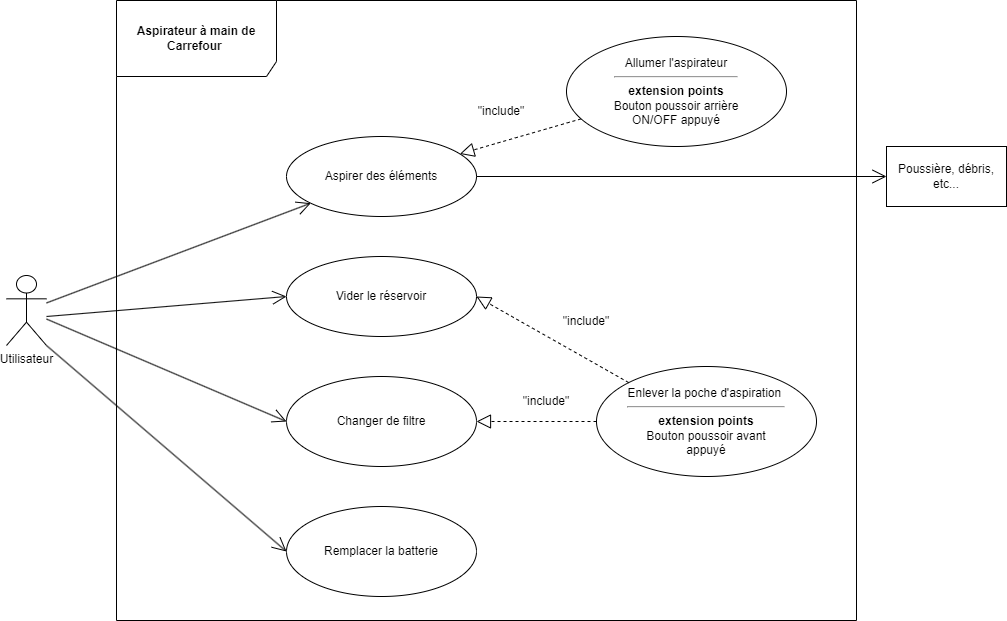

The diagram above was exported from draw.io. Its source (the exported page's mxGraphModel, read from the mxfile embedded in the PNG):
<mxGraphModel dx="2066" dy="1145" grid="1" gridSize="10" guides="1" tooltips="1" connect="1" arrows="1" fold="1" page="1" pageScale="1" pageWidth="1169" pageHeight="827" math="0" shadow="0">
  <root>
    <mxCell id="0" />
    <mxCell id="1" parent="0" />
    <mxCell id="Ej_gCYIU3qe2OugQN0Qj-4" value="&lt;b&gt;Aspirateur à main de Carrefour&amp;nbsp;&lt;/b&gt;" style="shape=umlFrame;whiteSpace=wrap;html=1;pointerEvents=0;width=160;height=76;" vertex="1" parent="1">
      <mxGeometry x="170" y="104" width="740" height="620" as="geometry" />
    </mxCell>
    <mxCell id="Ej_gCYIU3qe2OugQN0Qj-8" value="Utilisateur&lt;br&gt;" style="shape=umlActor;verticalLabelPosition=bottom;verticalAlign=top;html=1;outlineConnect=0;" vertex="1" parent="1">
      <mxGeometry x="60" y="379" width="40" height="70" as="geometry" />
    </mxCell>
    <mxCell id="Ej_gCYIU3qe2OugQN0Qj-12" value="Poussière, débris, etc..." style="rounded=0;whiteSpace=wrap;html=1;" vertex="1" parent="1">
      <mxGeometry x="940" y="250" width="120" height="60" as="geometry" />
    </mxCell>
    <mxCell id="Ej_gCYIU3qe2OugQN0Qj-15" value="Aspirer des éléments" style="ellipse;whiteSpace=wrap;html=1;" vertex="1" parent="1">
      <mxGeometry x="340" y="240" width="190" height="80" as="geometry" />
    </mxCell>
    <mxCell id="Ej_gCYIU3qe2OugQN0Qj-18" value="" style="endArrow=open;endFill=1;endSize=12;html=1;rounded=0;" edge="1" parent="1" source="Ej_gCYIU3qe2OugQN0Qj-8" target="Ej_gCYIU3qe2OugQN0Qj-15">
      <mxGeometry width="160" relative="1" as="geometry">
        <mxPoint x="380" y="480" as="sourcePoint" />
        <mxPoint x="540" y="480" as="targetPoint" />
      </mxGeometry>
    </mxCell>
    <mxCell id="Ej_gCYIU3qe2OugQN0Qj-20" value="" style="endArrow=open;endFill=1;endSize=12;html=1;rounded=0;exitX=1;exitY=0.5;exitDx=0;exitDy=0;" edge="1" parent="1" source="Ej_gCYIU3qe2OugQN0Qj-15" target="Ej_gCYIU3qe2OugQN0Qj-12">
      <mxGeometry width="160" relative="1" as="geometry">
        <mxPoint x="590" y="394.5" as="sourcePoint" />
        <mxPoint x="880" y="390" as="targetPoint" />
      </mxGeometry>
    </mxCell>
    <mxCell id="Ej_gCYIU3qe2OugQN0Qj-21" value="Allumer l'aspirateur&lt;br&gt;&lt;hr&gt;&lt;b&gt;extension points&lt;/b&gt;&lt;br&gt;Bouton poussoir arrière&lt;br&gt;ON/OFF appuyé" style="ellipse;whiteSpace=wrap;html=1;" vertex="1" parent="1">
      <mxGeometry x="620" y="140" width="220" height="110" as="geometry" />
    </mxCell>
    <mxCell id="Ej_gCYIU3qe2OugQN0Qj-23" value="" style="endArrow=block;dashed=1;endFill=0;endSize=12;html=1;rounded=0;" edge="1" parent="1" source="Ej_gCYIU3qe2OugQN0Qj-21" target="Ej_gCYIU3qe2OugQN0Qj-15">
      <mxGeometry width="160" relative="1" as="geometry">
        <mxPoint x="560" y="329.5" as="sourcePoint" />
        <mxPoint x="720" y="329.5" as="targetPoint" />
      </mxGeometry>
    </mxCell>
    <mxCell id="Ej_gCYIU3qe2OugQN0Qj-25" value="&quot;include&quot;" style="text;html=1;strokeColor=none;fillColor=none;align=center;verticalAlign=middle;whiteSpace=wrap;rounded=0;" vertex="1" parent="1">
      <mxGeometry x="525" y="200" width="60" height="30" as="geometry" />
    </mxCell>
    <mxCell id="Ej_gCYIU3qe2OugQN0Qj-26" value="Changer de filtre" style="ellipse;whiteSpace=wrap;html=1;" vertex="1" parent="1">
      <mxGeometry x="340" y="480" width="190" height="90" as="geometry" />
    </mxCell>
    <mxCell id="Ej_gCYIU3qe2OugQN0Qj-27" value="" style="endArrow=open;endFill=1;endSize=12;html=1;rounded=0;entryX=0;entryY=0.5;entryDx=0;entryDy=0;" edge="1" parent="1" source="Ej_gCYIU3qe2OugQN0Qj-8" target="Ej_gCYIU3qe2OugQN0Qj-26">
      <mxGeometry width="160" relative="1" as="geometry">
        <mxPoint x="90" y="471" as="sourcePoint" />
        <mxPoint x="279" y="447" as="targetPoint" />
      </mxGeometry>
    </mxCell>
    <mxCell id="Ej_gCYIU3qe2OugQN0Qj-28" value="Enlever la poche d'aspiration&amp;nbsp;&lt;br&gt;&lt;hr&gt;&lt;b&gt;extension points&lt;/b&gt;&lt;br&gt;Bouton poussoir avant &lt;br&gt;appuyé" style="ellipse;whiteSpace=wrap;html=1;" vertex="1" parent="1">
      <mxGeometry x="650" y="470" width="220" height="110" as="geometry" />
    </mxCell>
    <mxCell id="Ej_gCYIU3qe2OugQN0Qj-29" value="" style="endArrow=block;dashed=1;endFill=0;endSize=12;html=1;rounded=0;entryX=1;entryY=0.5;entryDx=0;entryDy=0;exitX=0;exitY=0.5;exitDx=0;exitDy=0;" edge="1" parent="1" source="Ej_gCYIU3qe2OugQN0Qj-28" target="Ej_gCYIU3qe2OugQN0Qj-26">
      <mxGeometry width="160" relative="1" as="geometry">
        <mxPoint x="769" y="420" as="sourcePoint" />
        <mxPoint x="700" y="480" as="targetPoint" />
      </mxGeometry>
    </mxCell>
    <mxCell id="Ej_gCYIU3qe2OugQN0Qj-30" value="Remplacer la batterie" style="ellipse;whiteSpace=wrap;html=1;" vertex="1" parent="1">
      <mxGeometry x="340" y="610" width="190" height="90" as="geometry" />
    </mxCell>
    <mxCell id="Ej_gCYIU3qe2OugQN0Qj-31" value="" style="endArrow=open;endFill=1;endSize=12;html=1;rounded=0;exitX=1;exitY=1;exitDx=0;exitDy=0;exitPerimeter=0;entryX=0;entryY=0.5;entryDx=0;entryDy=0;" edge="1" parent="1" source="Ej_gCYIU3qe2OugQN0Qj-8" target="Ej_gCYIU3qe2OugQN0Qj-30">
      <mxGeometry width="160" relative="1" as="geometry">
        <mxPoint x="110" y="560" as="sourcePoint" />
        <mxPoint x="350" y="602" as="targetPoint" />
      </mxGeometry>
    </mxCell>
    <mxCell id="Ej_gCYIU3qe2OugQN0Qj-32" value="&quot;include&quot;" style="text;html=1;strokeColor=none;fillColor=none;align=center;verticalAlign=middle;whiteSpace=wrap;rounded=0;" vertex="1" parent="1">
      <mxGeometry x="570" y="490" width="60" height="30" as="geometry" />
    </mxCell>
    <mxCell id="Ej_gCYIU3qe2OugQN0Qj-33" value="Vider le réservoir" style="ellipse;whiteSpace=wrap;html=1;" vertex="1" parent="1">
      <mxGeometry x="340" y="360" width="190" height="80" as="geometry" />
    </mxCell>
    <mxCell id="Ej_gCYIU3qe2OugQN0Qj-34" value="" style="endArrow=block;dashed=1;endFill=0;endSize=12;html=1;rounded=0;entryX=1;entryY=0.5;entryDx=0;entryDy=0;exitX=0;exitY=0;exitDx=0;exitDy=0;" edge="1" parent="1" source="Ej_gCYIU3qe2OugQN0Qj-28" target="Ej_gCYIU3qe2OugQN0Qj-33">
      <mxGeometry width="160" relative="1" as="geometry">
        <mxPoint x="705" y="414" as="sourcePoint" />
        <mxPoint x="585" y="414" as="targetPoint" />
      </mxGeometry>
    </mxCell>
    <mxCell id="Ej_gCYIU3qe2OugQN0Qj-35" value="&quot;include&quot;" style="text;html=1;strokeColor=none;fillColor=none;align=center;verticalAlign=middle;whiteSpace=wrap;rounded=0;" vertex="1" parent="1">
      <mxGeometry x="610" y="410" width="60" height="30" as="geometry" />
    </mxCell>
    <mxCell id="Ej_gCYIU3qe2OugQN0Qj-36" value="" style="endArrow=open;endFill=1;endSize=12;html=1;rounded=0;entryX=0;entryY=0.5;entryDx=0;entryDy=0;" edge="1" parent="1" target="Ej_gCYIU3qe2OugQN0Qj-33">
      <mxGeometry width="160" relative="1" as="geometry">
        <mxPoint x="100" y="420" as="sourcePoint" />
        <mxPoint x="374" y="317" as="targetPoint" />
      </mxGeometry>
    </mxCell>
  </root>
</mxGraphModel>